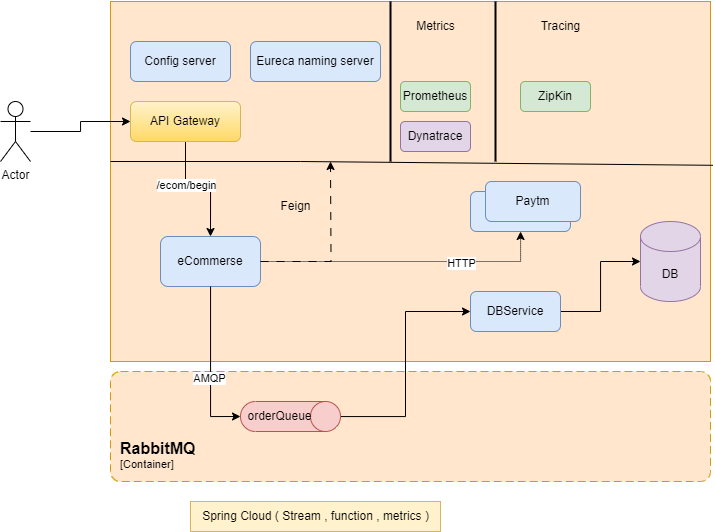

The diagram above was exported from draw.io. Its source (the exported page's mxGraphModel, read from the mxfile embedded in the PNG):
<mxGraphModel dx="811" dy="542" grid="1" gridSize="10" guides="1" tooltips="1" connect="1" arrows="1" fold="1" page="1" pageScale="1" pageWidth="850" pageHeight="1100" math="0" shadow="0">
  <root>
    <mxCell id="0" />
    <mxCell id="1" parent="0" />
    <mxCell id="kRns4pmrTrGVB3y3uny--14" value="" style="rounded=0;whiteSpace=wrap;html=1;fillColor=#ffe6cc;strokeColor=#d79b00;" parent="1" vertex="1">
      <mxGeometry x="140" y="20" width="600" height="360" as="geometry" />
    </mxCell>
    <mxCell id="kRns4pmrTrGVB3y3uny--1" value="DB" style="shape=cylinder3;whiteSpace=wrap;html=1;boundedLbl=1;backgroundOutline=1;size=15;fillColor=#e1d5e7;strokeColor=#9673a6;" parent="1" vertex="1">
      <mxGeometry x="670" y="240" width="60" height="80" as="geometry" />
    </mxCell>
    <mxCell id="abxysdC8LjCyMBXQNQMn-3" style="edgeStyle=orthogonalEdgeStyle;rounded=0;orthogonalLoop=1;jettySize=auto;html=1;" edge="1" parent="1" source="kRns4pmrTrGVB3y3uny--2" target="abxysdC8LjCyMBXQNQMn-1">
      <mxGeometry relative="1" as="geometry" />
    </mxCell>
    <mxCell id="kRns4pmrTrGVB3y3uny--2" value="Actor" style="shape=umlActor;verticalLabelPosition=bottom;verticalAlign=top;html=1;outlineConnect=0;" parent="1" vertex="1">
      <mxGeometry x="30" y="120" width="30" height="60" as="geometry" />
    </mxCell>
    <mxCell id="kRns4pmrTrGVB3y3uny--7" style="edgeStyle=orthogonalEdgeStyle;rounded=0;orthogonalLoop=1;jettySize=auto;html=1;dashed=1;dashPattern=1 1;" parent="1" source="kRns4pmrTrGVB3y3uny--3" target="kRns4pmrTrGVB3y3uny--4" edge="1">
      <mxGeometry relative="1" as="geometry" />
    </mxCell>
    <mxCell id="kRns4pmrTrGVB3y3uny--8" value="HTTP" style="edgeLabel;html=1;align=center;verticalAlign=middle;resizable=0;points=[];" parent="kRns4pmrTrGVB3y3uny--7" vertex="1" connectable="0">
      <mxGeometry x="0.3795" y="-1" relative="1" as="geometry">
        <mxPoint as="offset" />
      </mxGeometry>
    </mxCell>
    <mxCell id="kRns4pmrTrGVB3y3uny--3" value="eCommerse" style="rounded=1;whiteSpace=wrap;html=1;fillColor=#dae8fc;strokeColor=#6c8ebf;" parent="1" vertex="1">
      <mxGeometry x="190" y="255" width="100" height="50" as="geometry" />
    </mxCell>
    <mxCell id="kRns4pmrTrGVB3y3uny--4" value="Paytm" style="rounded=1;whiteSpace=wrap;html=1;fillColor=#dae8fc;strokeColor=#6c8ebf;" parent="1" vertex="1">
      <mxGeometry x="500" y="210" width="100" height="40" as="geometry" />
    </mxCell>
    <mxCell id="kRns4pmrTrGVB3y3uny--9" style="edgeStyle=orthogonalEdgeStyle;rounded=0;orthogonalLoop=1;jettySize=auto;html=1;" parent="1" source="kRns4pmrTrGVB3y3uny--5" target="kRns4pmrTrGVB3y3uny--1" edge="1">
      <mxGeometry relative="1" as="geometry" />
    </mxCell>
    <mxCell id="kRns4pmrTrGVB3y3uny--5" value="DBService" style="rounded=1;whiteSpace=wrap;html=1;fillColor=#dae8fc;strokeColor=#6c8ebf;" parent="1" vertex="1">
      <mxGeometry x="500" y="310" width="90" height="40" as="geometry" />
    </mxCell>
    <mxCell id="kRns4pmrTrGVB3y3uny--15" value="" style="endArrow=none;html=1;rounded=0;entryX=1.004;entryY=0.455;entryDx=0;entryDy=0;entryPerimeter=0;" parent="1" target="kRns4pmrTrGVB3y3uny--14" edge="1">
      <mxGeometry width="50" height="50" relative="1" as="geometry">
        <mxPoint x="140" y="180" as="sourcePoint" />
        <mxPoint x="640" y="180" as="targetPoint" />
        <Array as="points">
          <mxPoint x="330" y="180" />
        </Array>
      </mxGeometry>
    </mxCell>
    <mxCell id="kRns4pmrTrGVB3y3uny--16" value="Spring Cloud ( Stream , function , metrics )" style="text;html=1;align=center;verticalAlign=middle;resizable=0;points=[];autosize=1;strokeColor=#d6b656;fillColor=#fff2cc;" parent="1" vertex="1">
      <mxGeometry x="220" y="520" width="250" height="30" as="geometry" />
    </mxCell>
    <mxCell id="kRns4pmrTrGVB3y3uny--17" value="Config server" style="rounded=1;whiteSpace=wrap;html=1;fillColor=#dae8fc;strokeColor=#6c8ebf;" parent="1" vertex="1">
      <mxGeometry x="160" y="60" width="100" height="40" as="geometry" />
    </mxCell>
    <mxCell id="kRns4pmrTrGVB3y3uny--18" value="Eureca naming server" style="rounded=1;whiteSpace=wrap;html=1;fillColor=#dae8fc;strokeColor=#6c8ebf;" parent="1" vertex="1">
      <mxGeometry x="280" y="60" width="130" height="40" as="geometry" />
    </mxCell>
    <mxCell id="mYJz0_ZTNi8kMkpV_7ly-2" value="Prometheus" style="rounded=1;whiteSpace=wrap;html=1;fillColor=#d5e8d4;strokeColor=#82b366;" parent="1" vertex="1">
      <mxGeometry x="430" y="100" width="70" height="30" as="geometry" />
    </mxCell>
    <mxCell id="mYJz0_ZTNi8kMkpV_7ly-3" value="" style="line;strokeWidth=2;direction=south;html=1;" parent="1" vertex="1">
      <mxGeometry x="415" y="20" width="10" height="160" as="geometry" />
    </mxCell>
    <mxCell id="omXzCRdOPHiqU0A_4lzo-1" value="Dynatrace" style="rounded=1;whiteSpace=wrap;html=1;fillColor=#e1d5e7;strokeColor=#9673a6;" parent="1" vertex="1">
      <mxGeometry x="430" y="140" width="70" height="30" as="geometry" />
    </mxCell>
    <mxCell id="omXzCRdOPHiqU0A_4lzo-2" value="Metrics" style="text;html=1;align=center;verticalAlign=middle;resizable=0;points=[];autosize=1;strokeColor=none;fillColor=none;rounded=0;" parent="1" vertex="1">
      <mxGeometry x="435" y="30" width="60" height="30" as="geometry" />
    </mxCell>
    <mxCell id="omXzCRdOPHiqU0A_4lzo-3" value="" style="line;strokeWidth=2;direction=south;html=1;" parent="1" vertex="1">
      <mxGeometry x="520" y="20" width="10" height="160" as="geometry" />
    </mxCell>
    <mxCell id="omXzCRdOPHiqU0A_4lzo-4" value="Paytm" style="rounded=1;whiteSpace=wrap;html=1;fillColor=#dae8fc;strokeColor=#6c8ebf;" parent="1" vertex="1">
      <mxGeometry x="515" y="200" width="95" height="40" as="geometry" />
    </mxCell>
    <mxCell id="omXzCRdOPHiqU0A_4lzo-7" style="edgeStyle=orthogonalEdgeStyle;rounded=0;orthogonalLoop=1;jettySize=auto;html=1;dashed=1;dashPattern=8 8;" parent="1" edge="1" source="kRns4pmrTrGVB3y3uny--3">
      <mxGeometry relative="1" as="geometry">
        <mxPoint x="360" y="180" as="targetPoint" />
        <mxPoint x="280" y="240" as="sourcePoint" />
      </mxGeometry>
    </mxCell>
    <mxCell id="omXzCRdOPHiqU0A_4lzo-5" value="Feign" style="text;html=1;align=center;verticalAlign=middle;resizable=0;points=[];autosize=1;strokeColor=none;fillColor=none;" parent="1" vertex="1">
      <mxGeometry x="300" y="210" width="50" height="30" as="geometry" />
    </mxCell>
    <object placeholders="1" c4Name="RabbitMQ" c4Type="ContainerScopeBoundary" c4Application="Container" label="&lt;font style=&quot;font-size: 16px&quot;&gt;&lt;b&gt;&lt;div style=&quot;text-align: left&quot;&gt;%c4Name%&lt;/div&gt;&lt;/b&gt;&lt;/font&gt;&lt;div style=&quot;text-align: left&quot;&gt;[%c4Application%]&lt;/div&gt;" id="omXzCRdOPHiqU0A_4lzo-10">
      <mxCell style="rounded=1;fontSize=11;whiteSpace=wrap;html=1;dashed=1;arcSize=20;fillColor=#ffe6cc;strokeColor=#d79b00;labelBackgroundColor=none;align=left;verticalAlign=bottom;labelBorderColor=none;spacingTop=0;spacing=10;dashPattern=8 4;metaEdit=1;rotatable=0;perimeter=rectanglePerimeter;noLabel=0;labelPadding=0;allowArrows=0;connectable=0;expand=0;recursiveResize=0;editable=1;pointerEvents=0;absoluteArcSize=1;points=[[0.25,0,0],[0.5,0,0],[0.75,0,0],[1,0.25,0],[1,0.5,0],[1,0.75,0],[0.75,1,0],[0.5,1,0],[0.25,1,0],[0,0.75,0],[0,0.5,0],[0,0.25,0]];" parent="1" vertex="1">
        <mxGeometry x="140" y="390" width="600" height="110" as="geometry" />
      </mxCell>
    </object>
    <mxCell id="kRns4pmrTrGVB3y3uny--10" style="edgeStyle=orthogonalEdgeStyle;rounded=0;orthogonalLoop=1;jettySize=auto;html=1;entryX=0.5;entryY=1;entryDx=0;entryDy=0;entryPerimeter=0;" parent="1" source="kRns4pmrTrGVB3y3uny--3" target="kRns4pmrTrGVB3y3uny--12" edge="1">
      <mxGeometry relative="1" as="geometry" />
    </mxCell>
    <mxCell id="kRns4pmrTrGVB3y3uny--11" value="AMQP" style="edgeLabel;html=1;align=center;verticalAlign=middle;resizable=0;points=[];" parent="kRns4pmrTrGVB3y3uny--10" vertex="1" connectable="0">
      <mxGeometry x="0.1422" y="-2" relative="1" as="geometry">
        <mxPoint as="offset" />
      </mxGeometry>
    </mxCell>
    <mxCell id="kRns4pmrTrGVB3y3uny--13" style="edgeStyle=orthogonalEdgeStyle;rounded=0;orthogonalLoop=1;jettySize=auto;html=1;entryX=0;entryY=0.5;entryDx=0;entryDy=0;" parent="1" source="kRns4pmrTrGVB3y3uny--12" target="kRns4pmrTrGVB3y3uny--5" edge="1">
      <mxGeometry relative="1" as="geometry" />
    </mxCell>
    <mxCell id="kRns4pmrTrGVB3y3uny--12" value="orderQueue" style="shape=cylinder3;whiteSpace=wrap;html=1;boundedLbl=1;backgroundOutline=1;size=15;direction=south;fillColor=#f8cecc;strokeColor=#b85450;" parent="1" vertex="1">
      <mxGeometry x="270" y="420" width="100" height="30" as="geometry" />
    </mxCell>
    <mxCell id="ZTUQFQ8fGT4GhPFjJvIH-1" value="Tracing" style="text;html=1;align=center;verticalAlign=middle;resizable=0;points=[];autosize=1;strokeColor=none;fillColor=none;" parent="1" vertex="1">
      <mxGeometry x="560" y="30" width="60" height="30" as="geometry" />
    </mxCell>
    <mxCell id="ZTUQFQ8fGT4GhPFjJvIH-2" value="ZipKin" style="rounded=1;whiteSpace=wrap;html=1;fillColor=#d5e8d4;strokeColor=#82b366;" parent="1" vertex="1">
      <mxGeometry x="550" y="100" width="70" height="30" as="geometry" />
    </mxCell>
    <mxCell id="abxysdC8LjCyMBXQNQMn-4" style="edgeStyle=orthogonalEdgeStyle;rounded=0;orthogonalLoop=1;jettySize=auto;html=1;entryX=0.5;entryY=0;entryDx=0;entryDy=0;" edge="1" parent="1" source="abxysdC8LjCyMBXQNQMn-1" target="kRns4pmrTrGVB3y3uny--3">
      <mxGeometry relative="1" as="geometry" />
    </mxCell>
    <mxCell id="abxysdC8LjCyMBXQNQMn-5" value="/ecom/begin" style="edgeLabel;html=1;align=center;verticalAlign=middle;resizable=0;points=[];" vertex="1" connectable="0" parent="abxysdC8LjCyMBXQNQMn-4">
      <mxGeometry x="-0.28" relative="1" as="geometry">
        <mxPoint as="offset" />
      </mxGeometry>
    </mxCell>
    <mxCell id="abxysdC8LjCyMBXQNQMn-1" value="API Gateway" style="rounded=1;whiteSpace=wrap;html=1;fillColor=#fff2cc;strokeColor=#d6b656;gradientColor=#ffd966;" vertex="1" parent="1">
      <mxGeometry x="160" y="120" width="110" height="40" as="geometry" />
    </mxCell>
  </root>
</mxGraphModel>